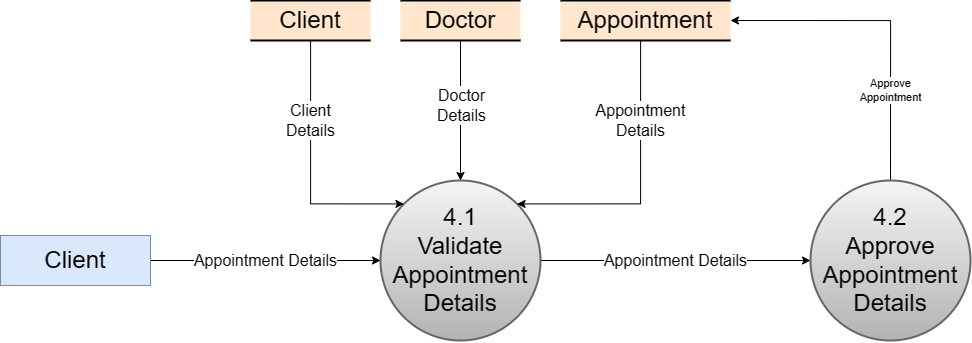

The diagram above was exported from draw.io. Its source (the exported page's mxGraphModel, read from the mxfile embedded in the PNG):
<mxGraphModel dx="1045" dy="973" grid="1" gridSize="10" guides="1" tooltips="1" connect="1" arrows="1" fold="1" page="1" pageScale="1" pageWidth="850" pageHeight="1100" math="0" shadow="0">
  <root>
    <mxCell id="0" />
    <mxCell id="1" parent="0" />
    <mxCell id="XmrAnZPeQsoU2NROBcQd-19" value="&lt;font style=&quot;font-size: 16px;&quot;&gt;Appointment Details&lt;/font&gt;" style="edgeStyle=orthogonalEdgeStyle;rounded=0;orthogonalLoop=1;jettySize=auto;html=1;" edge="1" parent="1" source="u5T75WROsKh-f0FL1UJf-1" target="XmrAnZPeQsoU2NROBcQd-18">
      <mxGeometry relative="1" as="geometry" />
    </mxCell>
    <mxCell id="u5T75WROsKh-f0FL1UJf-1" value="&lt;span style=&quot;font-size: 24px;&quot;&gt;4.1&lt;br&gt;Validate&lt;br&gt;Appointment&lt;br&gt;Details&lt;br&gt;&lt;/span&gt;" style="ellipse;whiteSpace=wrap;html=1;aspect=fixed;fontSize=16;strokeWidth=2;fillColor=#f5f5f5;gradientColor=#b3b3b3;strokeColor=#666666;" vertex="1" parent="1">
      <mxGeometry x="1270" y="290" width="160" height="160" as="geometry" />
    </mxCell>
    <mxCell id="gfSNXGtOeDJXykJqly6v-1" value="&lt;font style=&quot;font-size: 16px;&quot;&gt;Appointment Details&lt;/font&gt;" style="edgeStyle=orthogonalEdgeStyle;rounded=0;orthogonalLoop=1;jettySize=auto;html=1;" edge="1" parent="1" source="tmLBKWBhJnT9LC-CMcfm-1" target="u5T75WROsKh-f0FL1UJf-1">
      <mxGeometry relative="1" as="geometry" />
    </mxCell>
    <mxCell id="tmLBKWBhJnT9LC-CMcfm-1" value="&lt;font style=&quot;font-size: 24px;&quot;&gt;Client&lt;/font&gt;" style="rounded=0;whiteSpace=wrap;html=1;fillColor=#dae8fc;strokeColor=#6c8ebf;" vertex="1" parent="1">
      <mxGeometry x="890" y="345" width="150" height="50" as="geometry" />
    </mxCell>
    <mxCell id="XmrAnZPeQsoU2NROBcQd-1" value="" style="group;strokeWidth=2;" vertex="1" connectable="0" parent="1">
      <mxGeometry x="1140" y="110" width="120" height="40" as="geometry" />
    </mxCell>
    <mxCell id="XmrAnZPeQsoU2NROBcQd-2" value="Client" style="text;html=1;strokeColor=none;fillColor=#ffe6cc;align=center;verticalAlign=middle;whiteSpace=wrap;rounded=0;fontSize=24;labelBorderColor=none;strokeWidth=2;" vertex="1" parent="XmrAnZPeQsoU2NROBcQd-1">
      <mxGeometry width="120" height="40" as="geometry" />
    </mxCell>
    <mxCell id="XmrAnZPeQsoU2NROBcQd-3" value="" style="endArrow=none;html=1;rounded=0;fontSize=12;startSize=8;endSize=8;curved=1;strokeWidth=2;" edge="1" parent="XmrAnZPeQsoU2NROBcQd-1">
      <mxGeometry width="50" height="50" relative="1" as="geometry">
        <mxPoint as="sourcePoint" />
        <mxPoint x="120" as="targetPoint" />
      </mxGeometry>
    </mxCell>
    <mxCell id="XmrAnZPeQsoU2NROBcQd-4" value="" style="endArrow=none;html=1;rounded=0;fontSize=12;startSize=8;endSize=8;curved=1;strokeWidth=2;" edge="1" parent="XmrAnZPeQsoU2NROBcQd-1">
      <mxGeometry width="50" height="50" relative="1" as="geometry">
        <mxPoint y="40" as="sourcePoint" />
        <mxPoint x="120" y="40" as="targetPoint" />
      </mxGeometry>
    </mxCell>
    <mxCell id="XmrAnZPeQsoU2NROBcQd-5" value="" style="group;strokeWidth=2;" vertex="1" connectable="0" parent="1">
      <mxGeometry x="1290" y="110" width="120" height="40" as="geometry" />
    </mxCell>
    <mxCell id="XmrAnZPeQsoU2NROBcQd-6" value="Doctor" style="text;html=1;strokeColor=none;fillColor=#ffe6cc;align=center;verticalAlign=middle;whiteSpace=wrap;rounded=0;fontSize=24;labelBorderColor=none;strokeWidth=2;" vertex="1" parent="XmrAnZPeQsoU2NROBcQd-5">
      <mxGeometry width="120" height="40" as="geometry" />
    </mxCell>
    <mxCell id="XmrAnZPeQsoU2NROBcQd-7" value="" style="endArrow=none;html=1;rounded=0;fontSize=12;startSize=8;endSize=8;curved=1;strokeWidth=2;" edge="1" parent="XmrAnZPeQsoU2NROBcQd-5">
      <mxGeometry width="50" height="50" relative="1" as="geometry">
        <mxPoint as="sourcePoint" />
        <mxPoint x="120" as="targetPoint" />
      </mxGeometry>
    </mxCell>
    <mxCell id="XmrAnZPeQsoU2NROBcQd-8" value="" style="endArrow=none;html=1;rounded=0;fontSize=12;startSize=8;endSize=8;curved=1;strokeWidth=2;" edge="1" parent="XmrAnZPeQsoU2NROBcQd-5">
      <mxGeometry width="50" height="50" relative="1" as="geometry">
        <mxPoint y="40" as="sourcePoint" />
        <mxPoint x="120" y="40" as="targetPoint" />
      </mxGeometry>
    </mxCell>
    <mxCell id="XmrAnZPeQsoU2NROBcQd-9" value="" style="group;strokeWidth=2;" vertex="1" connectable="0" parent="1">
      <mxGeometry x="1450" y="110" width="170" height="40" as="geometry" />
    </mxCell>
    <mxCell id="XmrAnZPeQsoU2NROBcQd-10" value="Appointment" style="text;html=1;strokeColor=none;fillColor=#ffe6cc;align=center;verticalAlign=middle;whiteSpace=wrap;rounded=0;fontSize=24;labelBorderColor=none;strokeWidth=2;" vertex="1" parent="XmrAnZPeQsoU2NROBcQd-9">
      <mxGeometry width="170" height="40" as="geometry" />
    </mxCell>
    <mxCell id="XmrAnZPeQsoU2NROBcQd-11" value="" style="endArrow=none;html=1;rounded=0;fontSize=12;startSize=8;endSize=8;curved=1;strokeWidth=2;" edge="1" parent="XmrAnZPeQsoU2NROBcQd-9">
      <mxGeometry width="50" height="50" relative="1" as="geometry">
        <mxPoint as="sourcePoint" />
        <mxPoint x="170" as="targetPoint" />
      </mxGeometry>
    </mxCell>
    <mxCell id="XmrAnZPeQsoU2NROBcQd-12" value="" style="endArrow=none;html=1;rounded=0;fontSize=12;startSize=8;endSize=8;curved=1;strokeWidth=2;" edge="1" parent="XmrAnZPeQsoU2NROBcQd-9">
      <mxGeometry width="50" height="50" relative="1" as="geometry">
        <mxPoint y="40" as="sourcePoint" />
        <mxPoint x="170" y="40" as="targetPoint" />
      </mxGeometry>
    </mxCell>
    <mxCell id="XmrAnZPeQsoU2NROBcQd-13" style="edgeStyle=orthogonalEdgeStyle;rounded=0;orthogonalLoop=1;jettySize=auto;html=1;entryX=0.5;entryY=0;entryDx=0;entryDy=0;" edge="1" parent="1" source="XmrAnZPeQsoU2NROBcQd-6" target="u5T75WROsKh-f0FL1UJf-1">
      <mxGeometry relative="1" as="geometry" />
    </mxCell>
    <mxCell id="XmrAnZPeQsoU2NROBcQd-14" value="&lt;font style=&quot;font-size: 16px;&quot;&gt;Doctor&lt;br&gt;Details&lt;/font&gt;" style="edgeLabel;html=1;align=center;verticalAlign=middle;resizable=0;points=[];" vertex="1" connectable="0" parent="XmrAnZPeQsoU2NROBcQd-13">
      <mxGeometry x="-0.097" relative="1" as="geometry">
        <mxPoint as="offset" />
      </mxGeometry>
    </mxCell>
    <mxCell id="XmrAnZPeQsoU2NROBcQd-16" value="&lt;font style=&quot;font-size: 16px;&quot;&gt;Appointment&lt;br&gt;Details&lt;/font&gt;" style="edgeStyle=orthogonalEdgeStyle;rounded=0;orthogonalLoop=1;jettySize=auto;html=1;entryX=1;entryY=0;entryDx=0;entryDy=0;" edge="1" parent="1" source="XmrAnZPeQsoU2NROBcQd-10" target="u5T75WROsKh-f0FL1UJf-1">
      <mxGeometry x="-0.4423" relative="1" as="geometry">
        <Array as="points">
          <mxPoint x="1530" y="313" />
        </Array>
        <mxPoint as="offset" />
      </mxGeometry>
    </mxCell>
    <mxCell id="XmrAnZPeQsoU2NROBcQd-17" value="&lt;font style=&quot;font-size: 16px;&quot;&gt;Client&lt;br&gt;Details&lt;/font&gt;" style="edgeStyle=orthogonalEdgeStyle;rounded=0;orthogonalLoop=1;jettySize=auto;html=1;entryX=0;entryY=0;entryDx=0;entryDy=0;" edge="1" parent="1" source="XmrAnZPeQsoU2NROBcQd-2" target="u5T75WROsKh-f0FL1UJf-1">
      <mxGeometry x="-0.3772" relative="1" as="geometry">
        <Array as="points">
          <mxPoint x="1200" y="313" />
        </Array>
        <mxPoint as="offset" />
      </mxGeometry>
    </mxCell>
    <mxCell id="XmrAnZPeQsoU2NROBcQd-21" value="Approve&lt;br&gt;Appointment" style="edgeStyle=orthogonalEdgeStyle;rounded=0;orthogonalLoop=1;jettySize=auto;html=1;entryX=1;entryY=0.5;entryDx=0;entryDy=0;" edge="1" parent="1" source="XmrAnZPeQsoU2NROBcQd-18" target="XmrAnZPeQsoU2NROBcQd-10">
      <mxGeometry x="-0.4375" relative="1" as="geometry">
        <Array as="points">
          <mxPoint x="1780" y="130" />
        </Array>
        <mxPoint y="1" as="offset" />
      </mxGeometry>
    </mxCell>
    <mxCell id="XmrAnZPeQsoU2NROBcQd-18" value="&lt;span style=&quot;font-size: 24px;&quot;&gt;4.2&lt;br&gt;Approve&lt;br&gt;Appointment&lt;br&gt;Details&lt;br&gt;&lt;/span&gt;" style="ellipse;whiteSpace=wrap;html=1;aspect=fixed;fontSize=16;strokeWidth=2;fillColor=#f5f5f5;gradientColor=#b3b3b3;strokeColor=#666666;" vertex="1" parent="1">
      <mxGeometry x="1700" y="290" width="160" height="160" as="geometry" />
    </mxCell>
  </root>
</mxGraphModel>